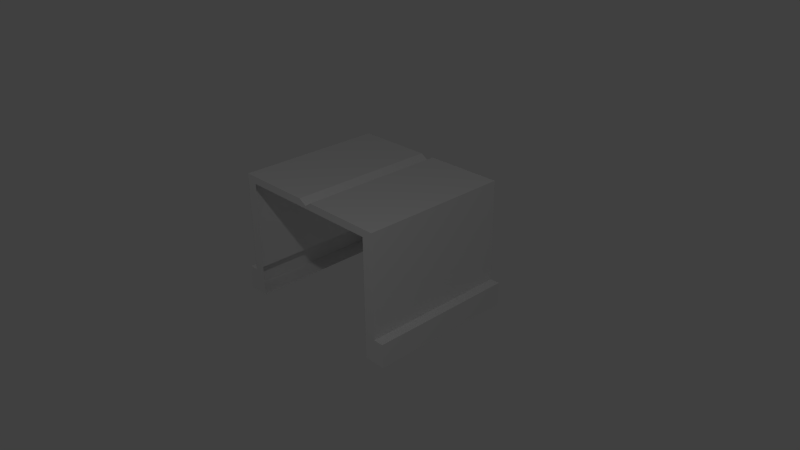 # Source: Anne_Skin.blend  (saved by Blender 2.76.0; exported with 4.5.12 LTS)
import bpy
from mathutils import Matrix  # noqa: F401  (used for matrix-valued properties, if any)

bpy.ops.wm.read_factory_settings(use_empty=True)
scene = bpy.context.scene
scene.name = 'Scene'

# ---- collections
col_collection_1 = bpy.data.collections.new('Collection 1'); scene.collection.children.link(col_collection_1)

# ---- world
world_world = bpy.data.worlds.new('World'); scene.world = world_world
world_world.color = (0.05088, 0.05088, 0.05088)
world_world.use_sun_shadow = False
world_world.sun_shadow_jitter_overblur = 0.0
world_world.cycles.sampling_method = 'MANUAL'
world_world.cycles.sample_map_resolution = 256

# ---- cameras
cam_camera = bpy.data.cameras.new('Camera')
cam_camera.clip_end = 100.0
cam_camera.lens = 35.0
cam_camera.sensor_width = 32.0
cam_camera.sensor_height = 18.0
cam_camera.ortho_scale = 7.314
cam_camera.dof.focus_distance = 0.0
cam_camera.dof.aperture_fstop = 128.0

# ---- lights
light_lamp_001 = bpy.data.lights.new('Lamp.001', 'POINT')
light_lamp_001.transmission_factor = 0.0
light_lamp_001.cutoff_distance = 30.0
light_lamp_001.energy = 100.0
light_lamp_001.shadow_buffer_clip_start = 1.001
light_lamp_001.shadow_soft_size = 0.1
light_lamp_001.shadow_maximum_resolution = 0.006
light_lamp_001.use_absolute_resolution = True
light_lamp_001.cycles.use_multiple_importance_sampling = False
light_lamp = bpy.data.lights.new('Lamp', 'POINT')
light_lamp.transmission_factor = 0.0
light_lamp.cutoff_distance = 30.0
light_lamp.energy = 100.0
light_lamp.shadow_buffer_clip_start = 1.001
light_lamp.shadow_soft_size = 0.1
light_lamp.shadow_maximum_resolution = 0.006
light_lamp.use_absolute_resolution = True
light_lamp.cycles.use_multiple_importance_sampling = False

# ---- meshes
me_cube = bpy.data.meshes.new('Cube')
me_cube.from_pydata([(-1.0, 0.1655, -1.0), (-1.0, 0.1655, 1.0), (-1.0, 1.0, -1.0), (-1.0, 1.0, 1.0), (1.0, 0.1655, -1.0), (1.0, 0.1655, 1.0), (1.0, 1.0, -1.0), (1.0, 1.0, 1.0)], [], [(1, 3, 2, 0), (3, 7, 6, 2), (7, 5, 4, 6), (0, 2, 6, 4), (5, 7, 3, 1)])
_uv = me_cube.uv_layers.new(name='UVMap')
_uv.uv.foreach_set('vector', [0.04194, 0.9579, 0.01753, 0.9579, 0.01753, 0.8994, 0.04194, 0.8994, 0.008331, 0.9467, 0.008331, 0.9107, 0.04434, 0.9107, 0.04434, 0.9467, 0.05051, 0.9784, 0.01879, 0.9784, 0.01879, 0.9024, 0.05051, 0.9024, 0.01061, 0.9663, 0.01061, 0.9467, 0.05768, 0.9467, 0.05768, 0.9663, 0.0506, 0.908, 0.0506, 0.9249, 0.009885, 0.9249, 0.009885, 0.908])
me_cube.use_remesh_preserve_volume = False
me_cube.use_remesh_preserve_attributes = False
me_cube.use_mirror_vertex_groups = False
me_cube.update()
me_cube_003 = bpy.data.meshes.new('Cube.003')
me_cube_003.from_pydata([(-1.0, -1.0, -1.0), (-1.0, -1.0, 1.0), (-1.0, 1.0, -1.0), (-1.0, 1.0, 1.0), (1.0, -1.0, -1.0), (1.0, -1.0, 1.0), (1.0, 1.0, -1.0), (1.0, 1.0, 1.0), (1.0, 1.0, -0.6035), (1.0, -1.0, -0.6035), (2.811, 1.0, -0.6035), (2.811, 1.0, -1.0), (2.811, -1.0, -0.6035), (2.811, -1.0, -1.0), (-28.16, -1.0, -1.0), (-28.16, -1.0, 1.0), (-28.16, 1.0, -1.0), (-28.16, 1.0, 1.0), (-30.16, -1.0, -1.0), (-30.16, -1.0, 1.0), (-30.16, 1.0, -1.0), (-30.16, 1.0, 1.0), (-30.16, 1.0, -0.6035), (-30.16, -1.0, -0.6035), (-31.97, 1.0, -0.6035), (-31.97, 1.0, -1.0), (-31.97, -1.0, -0.6035), (-31.97, -1.0, -1.0), (-1.0, -1.0, 1.124), (-1.0, 1.0, 1.124), (1.0, 1.0, 1.124), (1.0, -1.0, 1.124), (-28.16, -1.0, 1.0), (-28.16, 1.0, 1.0), (-28.16, -1.0, 1.124), (-28.16, 1.0, 1.124), (-30.16, 1.0, 1.124), (-30.16, -1.0, 1.124), (-14.58, 1.0, 1.045), (-14.58, -1.0, 1.045), (-15.98, -1.0, 1.124), (-15.98, 1.0, 1.124), (-13.29, 1.0, 1.124), (-13.29, -1.0, 1.124)], [], [(3, 7, 8, 6, 2), (9, 4, 13, 12), (5, 1, 0, 4, 9), (0, 2, 6, 4), (5, 7, 30, 31), (7, 5, 9, 8), (10, 12, 13, 11), (4, 6, 11, 13), (6, 8, 10, 11), (8, 9, 12, 10), (17, 16, 20, 22, 21), (23, 26, 27, 18), (19, 23, 18, 14, 15), (14, 18, 20, 16), (19, 15, 34, 37), (21, 22, 23, 19), (24, 25, 27, 26), (18, 27, 25, 20), (20, 25, 24, 22), (22, 24, 26, 23), (31, 30, 29, 28), (29, 3, 33, 35, 41, 38, 42), (1, 5, 31, 28), (7, 3, 29, 30), (34, 35, 36, 37), (1, 28, 43, 39, 40, 34, 32), (40, 41, 35, 34), (17, 21, 36, 35), (19, 37, 36, 21), (43, 42, 38, 39), (39, 38, 41, 40), (28, 29, 42, 43)])
_uv = me_cube_003.uv_layers.new(name='UVMap')
_uv.uv.foreach_set('vector', [0.3526, 0.896, 0.3826, 0.896, 0.3826, 0.9201, 0.3826, 0.926, 0.3526, 0.926, 0.413, 0.9285, 0.413, 0.9033, 0.4367, 0.9033, 0.4367, 0.9285, 0.413, 0.988, 0.3909, 0.988, 0.3909, 0.9031, 0.413, 0.9033, 0.413, 0.9285, 0.3886, 0.9031, 0.4239, 0.9031, 0.4239, 0.9383, 0.3886, 0.9383, 0.3234, 0.9929, 0.3812, 0.9929, 0.3812, 0.9969, 0.3234, 0.9969, 0.3812, 0.9929, 0.3234, 0.9929, 0.3234, 0.9414, 0.3812, 0.9414, 0.3807, 0.933, 0.3233, 0.933, 0.3233, 0.9278, 0.3807, 0.9278, 0.3886, 0.9383, 0.4239, 0.9383, 0.4239, 0.9702, 0.3886, 0.9702, 0.3826, 0.926, 0.3826, 0.9201, 0.4097, 0.9201, 0.4097, 0.926, 0.3807, 0.957, 0.3233, 0.957, 0.3233, 0.933, 0.3807, 0.933, 0.4019, 0.8799, 0.4017, 0.891, 0.3905, 0.8908, 0.3905, 0.8797, 0.3907, 0.8797, 0.413, 0.9289, 0.4371, 0.929, 0.4371, 0.903, 0.413, 0.9029, 0.413, 0.9774, 0.413, 0.9289, 0.413, 0.9029, 0.3914, 0.903, 0.3915, 0.9774, 0.4157, 0.8978, 0.4157, 0.9288, 0.3847, 0.9288, 0.3847, 0.8978, 0.413, 0.9774, 0.3915, 0.9774, 0.3915, 0.9993, 0.413, 0.9993, 0.3814, 0.993, 0.3814, 0.9415, 0.3234, 0.9415, 0.3234, 0.993, 0.3816, 0.9554, 0.3816, 0.9611, 0.3233, 0.9611, 0.3233, 0.9554, 0.4157, 0.9288, 0.4157, 0.9569, 0.3847, 0.9569, 0.3847, 0.9288, 0.3905, 0.8908, 0.3395, 0.8908, 0.3395, 0.8797, 0.3905, 0.8797, 0.3816, 0.9295, 0.3816, 0.9554, 0.3233, 0.9554, 0.3233, 0.9295, 0.3236, 0.9391, 0.3786, 0.9391, 0.3786, 0.943, 0.3236, 0.943, 0.4289, 0.9336, 0.4289, 0.9348, 0.3602, 0.9348, 0.3602, 0.9336, 0.3774, 0.9336, 0.3946, 0.9336, 0.4117, 0.9336, 0.3909, 0.988, 0.413, 0.988, 0.413, 0.999, 0.3909, 0.999, 0.3826, 0.896, 0.3526, 0.896, 0.3526, 0.8942, 0.3826, 0.8942, 0.3236, 0.9953, 0.3786, 0.9953, 0.3786, 0.9991, 0.3236, 0.9991, 0.4261, 0.9552, 0.4261, 0.9563, 0.4106, 0.9563, 0.3952, 0.9563, 0.3797, 0.9563, 0.3642, 0.9563, 0.3642, 0.9552, 0.3236, 0.9717, 0.3786, 0.9717, 0.3786, 0.9953, 0.3236, 0.9953, 0.4019, 0.8799, 0.3907, 0.8797, 0.3907, 0.879, 0.4019, 0.8792, 0.3234, 0.993, 0.3234, 0.997, 0.3814, 0.997, 0.3814, 0.993, 0.3236, 0.9669, 0.3786, 0.9669, 0.3786, 0.9691, 0.3236, 0.9691, 0.3236, 0.9691, 0.3786, 0.9691, 0.3786, 0.9717, 0.3236, 0.9717, 0.3236, 0.943, 0.3786, 0.943, 0.3786, 0.9669, 0.3236, 0.9669])
me_cube_003.use_remesh_preserve_volume = False
me_cube_003.use_remesh_preserve_attributes = False
me_cube_003.use_mirror_vertex_groups = False
me_cube_003.update()

# ---- objects
ob_cube = bpy.data.objects.new('Cube', me_cube)
ob_lamp_001 = bpy.data.objects.new('Lamp.001', light_lamp_001)
ob_cube_001 = bpy.data.objects.new('Cube.001', me_cube_003)
ob_lamp = bpy.data.objects.new('Lamp', light_lamp)
ob_camera = bpy.data.objects.new('Camera', cam_camera)

# ---- transforms, parenting, visibility, modifiers, constraints
ob_cube.location = (0.2121, 1.221, -0.2518)
ob_cube.scale = (0.2568, 0.1987, 0.1987)
ob_cube.lineart.crease_threshold = 0.0
ob_lamp_001.location = (-5.742, 9.685, -0.8138)
ob_lamp_001.rotation_euler = (0.6503, 0.05522, 1.866)
ob_lamp_001.lock_rotations_4d = False
ob_lamp_001.empty_display_type = 'ARROWS'
ob_lamp_001.color = (0.0, 0.0, 0.0, 0.0)
ob_lamp_001.lineart.crease_threshold = 0.0
ob_cube_001.location = (1.082, -0.03178, 0.1943)
ob_cube_001.scale = (0.0741, 1.0, 0.7948)
ob_cube_001.lineart.crease_threshold = 0.0
ob_lamp.location = (4.076, -4.015, 5.904)
ob_lamp.rotation_euler = (0.6503, 0.05522, 1.866)
ob_lamp.lock_rotations_4d = False
ob_lamp.empty_display_type = 'ARROWS'
ob_lamp.color = (0.0, 0.0, 0.0, 0.0)
ob_lamp.lineart.crease_threshold = 0.0
ob_camera.location = (7.481, -6.508, 5.344)
ob_camera.rotation_euler = (1.109, 0.01082, 0.8149)
ob_camera.lock_rotations_4d = False
ob_camera.empty_display_type = 'ARROWS'
ob_camera.color = (0.0, 0.0, 0.0, 0.0)
ob_camera.display_type = 'WIRE'
ob_camera.lineart.crease_threshold = 0.0

# ---- collection membership
col_collection_1.objects.link(ob_cube)
col_collection_1.objects.link(ob_lamp_001)
col_collection_1.objects.link(ob_cube_001)
col_collection_1.objects.link(ob_lamp)
col_collection_1.objects.link(ob_camera)

# ---- scene / render settings (as saved in the file)
scene.camera = ob_camera
scene.frame_start = 1; scene.frame_end = 250; scene.frame_set(1)
scene.render.engine = 'BLENDER_EEVEE_NEXT'
scene.render.resolution_percentage = 50
scene.render.dither_intensity = 0.0
scene.cycles.use_denoising = False
scene.cycles.samples = 10
scene.cycles.sampling_pattern = 'TABULATED_SOBOL'
scene.cycles.light_sampling_threshold = 0.0
scene.cycles.use_adaptive_sampling = False
scene.cycles.use_light_tree = False
scene.cycles.blur_glossy = 0.0
scene.cycles.pixel_filter_type = 'GAUSSIAN'
scene.cycles.sample_clamp_indirect = 0.0
scene.view_settings.view_transform = 'Standard'
bpy.context.view_layer.update()
